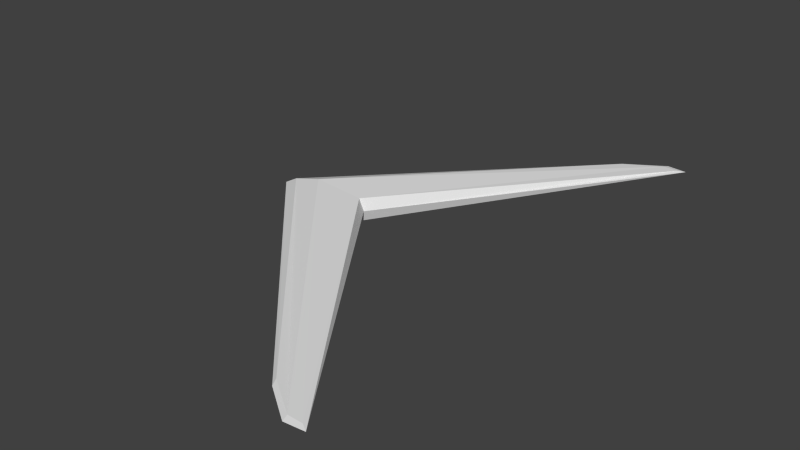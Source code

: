 # Source: boomerang.blend  (saved by Blender 2.78.0; exported with 4.5.12 LTS)
import bpy
from mathutils import Matrix  # noqa: F401  (used for matrix-valued properties, if any)

bpy.ops.wm.read_factory_settings(use_empty=True)
scene = bpy.context.scene
scene.name = 'Scene'

# ---- collections
col_collection_1 = bpy.data.collections.new('Collection 1'); scene.collection.children.link(col_collection_1)

# ---- materials (node trees are filled in below, after node groups)
mat_material = bpy.data.materials.new('Material')
mat_material.alpha_threshold = 0.0
mat_material.use_transparent_shadow = False
mat_material.roughness = 0.5

# ---- material node trees

# ---- world
world_world = bpy.data.worlds.new('World'); scene.world = world_world
world_world.color = (0.05088, 0.05088, 0.05088)
world_world.use_sun_shadow = False
world_world.sun_shadow_jitter_overblur = 0.0
world_world.cycles.sampling_method = 'NONE'
world_world.cycles.sample_map_resolution = 256

# ---- meshes
me_cube_001 = bpy.data.meshes.new('Cube.001')
me_cube_001.from_pydata([(0.2891, -0.2548, -0.01887), (0.2891, 0.2548, -0.01887), (0.642, 0.2797, -0.007158), (0.642, -0.2797, -0.007158), (0.2891, -0.2548, 0.01887), (0.2891, 0.2548, 0.01887), (0.642, 0.2797, 0.007158), (0.642, -0.2797, 0.007158), (-1.282, 0.0, 0.05656), (-1.282, 0.0, -0.05656), (-0.6968, 0.0, 0.08356), (-0.6968, 0.0, -0.08356), (0.5371, 0.2797, 0.009744), (0.5371, 0.2797, -0.009744), (0.5371, -0.2797, 0.009744), (0.5371, -0.2797, -0.009744), (-1.068, 0.0, -0.1137), (-1.068, 0.0, 0.1137), (0.3, -0.2608, 7.122e-11), (0.3, 0.2608, 7.122e-11), (0.6913, 0.2842, 7.122e-11), (0.6913, -0.2842, 7.122e-11), (-1.382, 0.0, 7.122e-11), (-0.658, 0.0, 7.122e-11), (0.5472, 0.2863, 7.122e-11), (0.5472, -0.2863, 7.122e-11)], [], [(22, 19, 1, 9), (24, 20, 2, 13), (23, 21, 3, 11), (25, 18, 0, 15), (16, 13, 2, 11), (17, 12, 5, 8), (18, 22, 9, 0), (20, 23, 11, 2), (15, 16, 11, 3), (14, 17, 8, 4), (19, 24, 13, 1), (21, 25, 15, 3), (9, 1, 13, 16), (10, 6, 12, 17), (0, 9, 16, 15), (7, 10, 17, 14), (8, 5, 19, 22), (12, 6, 20, 24), (10, 7, 21, 23), (14, 4, 18, 25), (4, 8, 22, 18), (6, 10, 23, 20), (5, 12, 24, 19), (7, 14, 25, 21)])
_uv = me_cube_001.uv_layers.new(name='UVMap')
_uv.uv.foreach_set('vector', [0.09106, 0.8802, 0.7672, 0.8998, 0.7858, 0.8651, 0.1394, 0.8319, 0.9039, 0.8681, 0.9662, 0.8065, 0.8879, 0.8294, 0.8674, 0.8499, 0.2854, 0.6858, 0.1598, 0.03344, 0.1419, 0.08338, 0.2536, 0.7177, 0.1038, 0.0805, 0.07148, 0.2041, 0.1062, 0.1855, 0.1214, 0.1039, 0.1812, 0.7901, 0.8674, 0.8499, 0.8879, 0.8294, 0.2536, 0.7177, 0.1812, 0.7901, 0.8674, 0.8499, 0.7858, 0.8651, 0.1394, 0.8319, 0.07148, 0.2041, 0.09106, 0.8802, 0.1394, 0.8319, 0.1062, 0.1855, 0.9662, 0.8065, 0.2854, 0.6858, 0.2536, 0.7177, 0.8879, 0.8294, 0.1214, 0.1039, 0.1812, 0.7901, 0.2536, 0.7177, 0.1419, 0.08338, 0.1214, 0.1039, 0.1812, 0.7901, 0.1394, 0.8319, 0.1062, 0.1855, 0.7672, 0.8998, 0.9039, 0.8681, 0.8674, 0.8499, 0.7858, 0.8651, 0.1598, 0.03344, 0.1038, 0.0805, 0.1214, 0.1039, 0.1419, 0.08338, 0.1394, 0.8319, 0.7858, 0.8651, 0.8674, 0.8499, 0.1812, 0.7901, 0.2536, 0.7177, 0.8879, 0.8294, 0.8674, 0.8499, 0.1812, 0.7901, 0.1062, 0.1855, 0.1394, 0.8319, 0.1812, 0.7901, 0.1214, 0.1039, 0.1419, 0.08338, 0.2536, 0.7177, 0.1812, 0.7901, 0.1214, 0.1039, 0.1394, 0.8319, 0.7858, 0.8651, 0.7672, 0.8998, 0.09106, 0.8802, 0.8674, 0.8499, 0.8879, 0.8294, 0.9662, 0.8065, 0.9039, 0.8681, 0.2536, 0.7177, 0.1419, 0.08338, 0.1598, 0.03344, 0.2854, 0.6858, 0.1214, 0.1039, 0.1062, 0.1855, 0.07148, 0.2041, 0.1038, 0.0805, 0.1062, 0.1855, 0.1394, 0.8319, 0.09106, 0.8802, 0.07148, 0.2041, 0.8879, 0.8294, 0.2536, 0.7177, 0.2854, 0.6858, 0.9662, 0.8065, 0.7858, 0.8651, 0.8674, 0.8499, 0.9039, 0.8681, 0.7672, 0.8998, 0.1419, 0.08338, 0.1214, 0.1039, 0.1038, 0.0805, 0.1598, 0.03344])
me_cube_001.materials.append(mat_material)
me_cube_001.use_remesh_preserve_volume = False
me_cube_001.use_remesh_preserve_attributes = False
me_cube_001.use_mirror_vertex_groups = False
me_cube_001.use_paint_bone_selection = False
me_cube_001.use_paint_mask = True
me_cube_001.update()

# ---- objects
ob_cube = bpy.data.objects.new('Cube', me_cube_001)

# ---- transforms, parenting, visibility, modifiers, constraints
ob_cube.location = (0.0, 0.0, 0.0)
ob_cube.scale = (0.1539, 1.052, 0.1539)
ob_cube.lineart.crease_threshold = 0.0

# ---- collection membership
col_collection_1.objects.link(ob_cube)

# ---- scene / render settings (as saved in the file)
scene.frame_start = 1; scene.frame_end = 250; scene.frame_set(1)
scene.render.engine = 'BLENDER_EEVEE_NEXT'
scene.render.resolution_percentage = 50
scene.render.dither_intensity = 0.0
scene.cycles.use_denoising = False
scene.cycles.samples = 10
scene.cycles.sampling_pattern = 'TABULATED_SOBOL'
scene.cycles.light_sampling_threshold = 0.0
scene.cycles.use_adaptive_sampling = False
scene.cycles.use_light_tree = False
scene.cycles.blur_glossy = 0.0
scene.cycles.pixel_filter_type = 'GAUSSIAN'
scene.cycles.sample_clamp_indirect = 0.0
scene.view_settings.view_transform = 'Standard'
bpy.context.view_layer.update()

# ---- added for rendering (the .blend has no active camera and no usable light): camera, sun
cam_auto = bpy.data.cameras.new('AutoCamera')
cam_auto.lens = 50.0
cam_auto.sensor_width = 36.0
cam_auto.clip_end = 1000.0
ob_auto_camera = bpy.data.objects.new('AutoCamera', cam_auto)
scene.collection.objects.link(ob_auto_camera)
ob_auto_camera.location = (0.578123, -0.757497, 0.504998)
ob_auto_camera.rotation_euler = (1.09748, -7.21219e-08, 0.694738)
scene.camera = ob_auto_camera
light_auto_sun = bpy.data.lights.new('AutoSun', 'SUN')
light_auto_sun.energy = 3.0
light_auto_sun.angle = 0.0523599
ob_auto_sun = bpy.data.objects.new('AutoSun', light_auto_sun)
scene.collection.objects.link(ob_auto_sun)
ob_auto_sun.rotation_euler = (0.872665, 0.174533, 0.523599)
bpy.context.view_layer.update()
